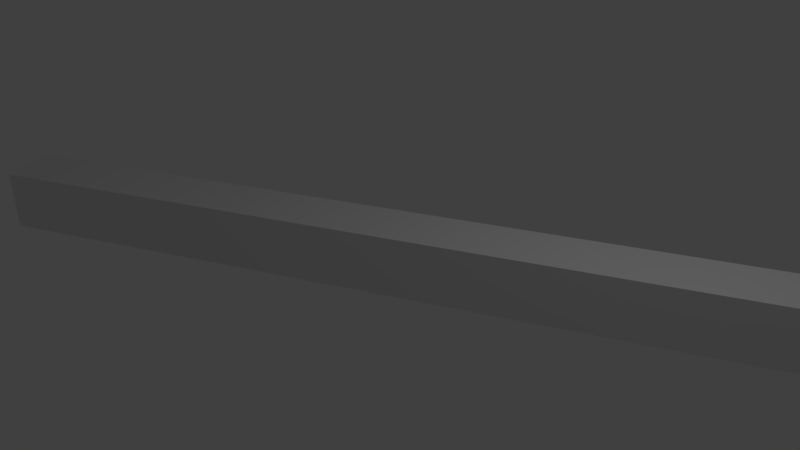 # Source: Sword.blend  (saved by Blender 2.78.0; exported with 4.5.12 LTS)
import bpy
from mathutils import Matrix  # noqa: F401  (used for matrix-valued properties, if any)

bpy.ops.wm.read_factory_settings(use_empty=True)
scene = bpy.context.scene
scene.name = 'Scene'

# ---- collections
col_collection_1 = bpy.data.collections.new('Collection 1'); scene.collection.children.link(col_collection_1)

# ---- materials (node trees are filled in below, after node groups)
mat_material = bpy.data.materials.new('Material')
mat_material.alpha_threshold = 0.0
mat_material.use_transparent_shadow = False
mat_material.roughness = 0.5
mat_material.line_color = (0.0, 0.0, 0.0, 1.0)

# ---- material node trees

# ---- world
world_world = bpy.data.worlds.new('World'); scene.world = world_world
world_world.color = (0.05088, 0.05088, 0.05088)
world_world.use_sun_shadow = False
world_world.sun_shadow_jitter_overblur = 0.0
world_world.cycles.sampling_method = 'MANUAL'

# ---- cameras
cam_camera = bpy.data.cameras.new('Camera')
cam_camera.clip_end = 100.0
cam_camera.lens = 35.0
cam_camera.sensor_width = 32.0
cam_camera.sensor_height = 18.0
cam_camera.ortho_scale = 7.314
cam_camera.dof.focus_distance = 0.0
cam_camera.dof.aperture_fstop = 128.0

# ---- lights
light_lamp = bpy.data.lights.new('Lamp', 'POINT')
light_lamp.transmission_factor = 0.0
light_lamp.cutoff_distance = 30.0
light_lamp.energy = 100.0
light_lamp.shadow_buffer_clip_start = 1.001
light_lamp.shadow_soft_size = 0.1
light_lamp.shadow_maximum_resolution = 0.006
light_lamp.use_absolute_resolution = True

# ---- meshes
me_cube = bpy.data.meshes.new('Cube')
me_cube.from_pydata([(14.58, 1.151, -1.0), (14.58, -0.8489, -1.0), (-12.63, -1.143, -1.0), (-12.63, 0.8573, -1.0), (14.58, 1.151, 1.0), (14.58, -0.8489, 1.0), (-12.63, -1.143, 1.0), (-12.63, 0.8573, 1.0), (14.56, 1.154, 1.0), (14.58, -0.8009, 1.0), (0.9872, -0.1246, 1.0), (0.9872, -0.1246, 1.0)], [(8, 9), (9, 10), (10, 11)], [(0, 1, 2, 3), (4, 7, 6, 5), (0, 4, 5, 1), (1, 5, 6, 2), (2, 6, 7, 3), (4, 0, 3, 7)])
me_cube.materials.append(mat_material)
me_cube.use_remesh_preserve_volume = False
me_cube.use_remesh_preserve_attributes = False
me_cube.use_mirror_vertex_groups = False
me_cube.update()

# ---- objects
ob_cube = bpy.data.objects.new('Cube', me_cube)
ob_lamp = bpy.data.objects.new('Lamp', light_lamp)
ob_camera = bpy.data.objects.new('Camera', cam_camera)

# ---- transforms, parenting, visibility, modifiers, constraints
ob_cube.location = (-0.33, 0.0, 0.0)
ob_cube.rotation_euler = (0.0, 0.0, 0.452)
ob_cube.scale = (0.4071, 0.4071, 0.4071)
ob_cube.lock_rotations_4d = False
ob_cube.empty_display_type = 'ARROWS'
ob_cube.lineart.crease_threshold = 0.0
ob_lamp.location = (4.076, 1.005, 5.904)
ob_lamp.rotation_euler = (0.6503, 0.05522, 1.866)
ob_lamp.lock_rotations_4d = False
ob_lamp.empty_display_type = 'ARROWS'
ob_lamp.color = (0.0, 0.0, 0.0, 0.0)
ob_lamp.lineart.crease_threshold = 0.0
ob_camera.location = (7.481, -6.508, 5.344)
ob_camera.rotation_euler = (1.109, 0.0, 0.8149)
ob_camera.lock_rotations_4d = False
ob_camera.empty_display_type = 'ARROWS'
ob_camera.color = (0.0, 0.0, 0.0, 0.0)
ob_camera.display_type = 'WIRE'
ob_camera.lineart.crease_threshold = 0.0

# ---- collection membership
col_collection_1.objects.link(ob_cube)
col_collection_1.objects.link(ob_lamp)
col_collection_1.objects.link(ob_camera)

# ---- scene / render settings (as saved in the file)
scene.camera = ob_camera
scene.frame_start = 1; scene.frame_end = 250; scene.frame_set(1)
scene.render.engine = 'BLENDER_EEVEE_NEXT'
scene.render.resolution_percentage = 50
scene.render.dither_intensity = 0.0
scene.cycles.use_denoising = False
scene.cycles.samples = 128
scene.cycles.sampling_pattern = 'TABULATED_SOBOL'
scene.cycles.light_sampling_threshold = 0.0
scene.cycles.use_adaptive_sampling = False
scene.cycles.use_light_tree = False
scene.cycles.blur_glossy = 0.0
scene.cycles.sample_clamp_indirect = 0.0
scene.view_settings.view_transform = 'Standard'
bpy.context.view_layer.update()
